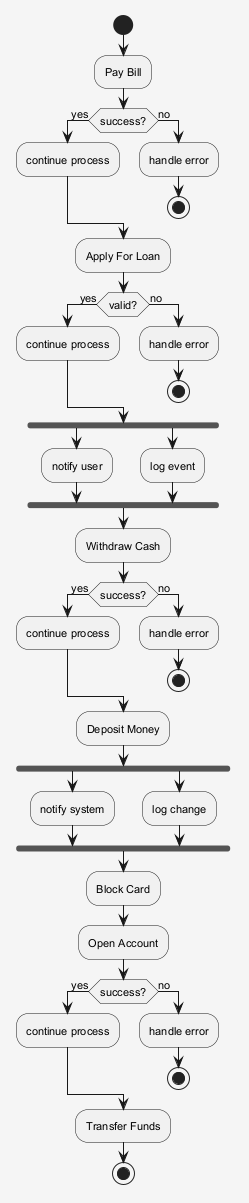

The diagram above was rendered by PlantUML. Its source (embedded in the PNG):
@startuml
skinparam shadowing false
skinparam backgroundColor #F5F5F5
skinparam defaultFontSize 11
start
:Pay Bill;
if (success?) then (yes)
:continue process;
else (no)
:handle error;
stop
endif
:Apply For Loan;
if (valid?) then (yes)
:continue process;
else (no)
:handle error;
stop
endif
fork
:notify user;
fork again
:log event;
end fork
:Withdraw Cash;
if (success?) then (yes)
:continue process;
else (no)
:handle error;
stop
endif
:Deposit Money;
fork
:notify system;
fork again
:log change;
end fork
:Block Card;
:Open Account;
if (success?) then (yes)
:continue process;
else (no)
:handle error;
stop
endif
:Transfer Funds;
stop
@enduml